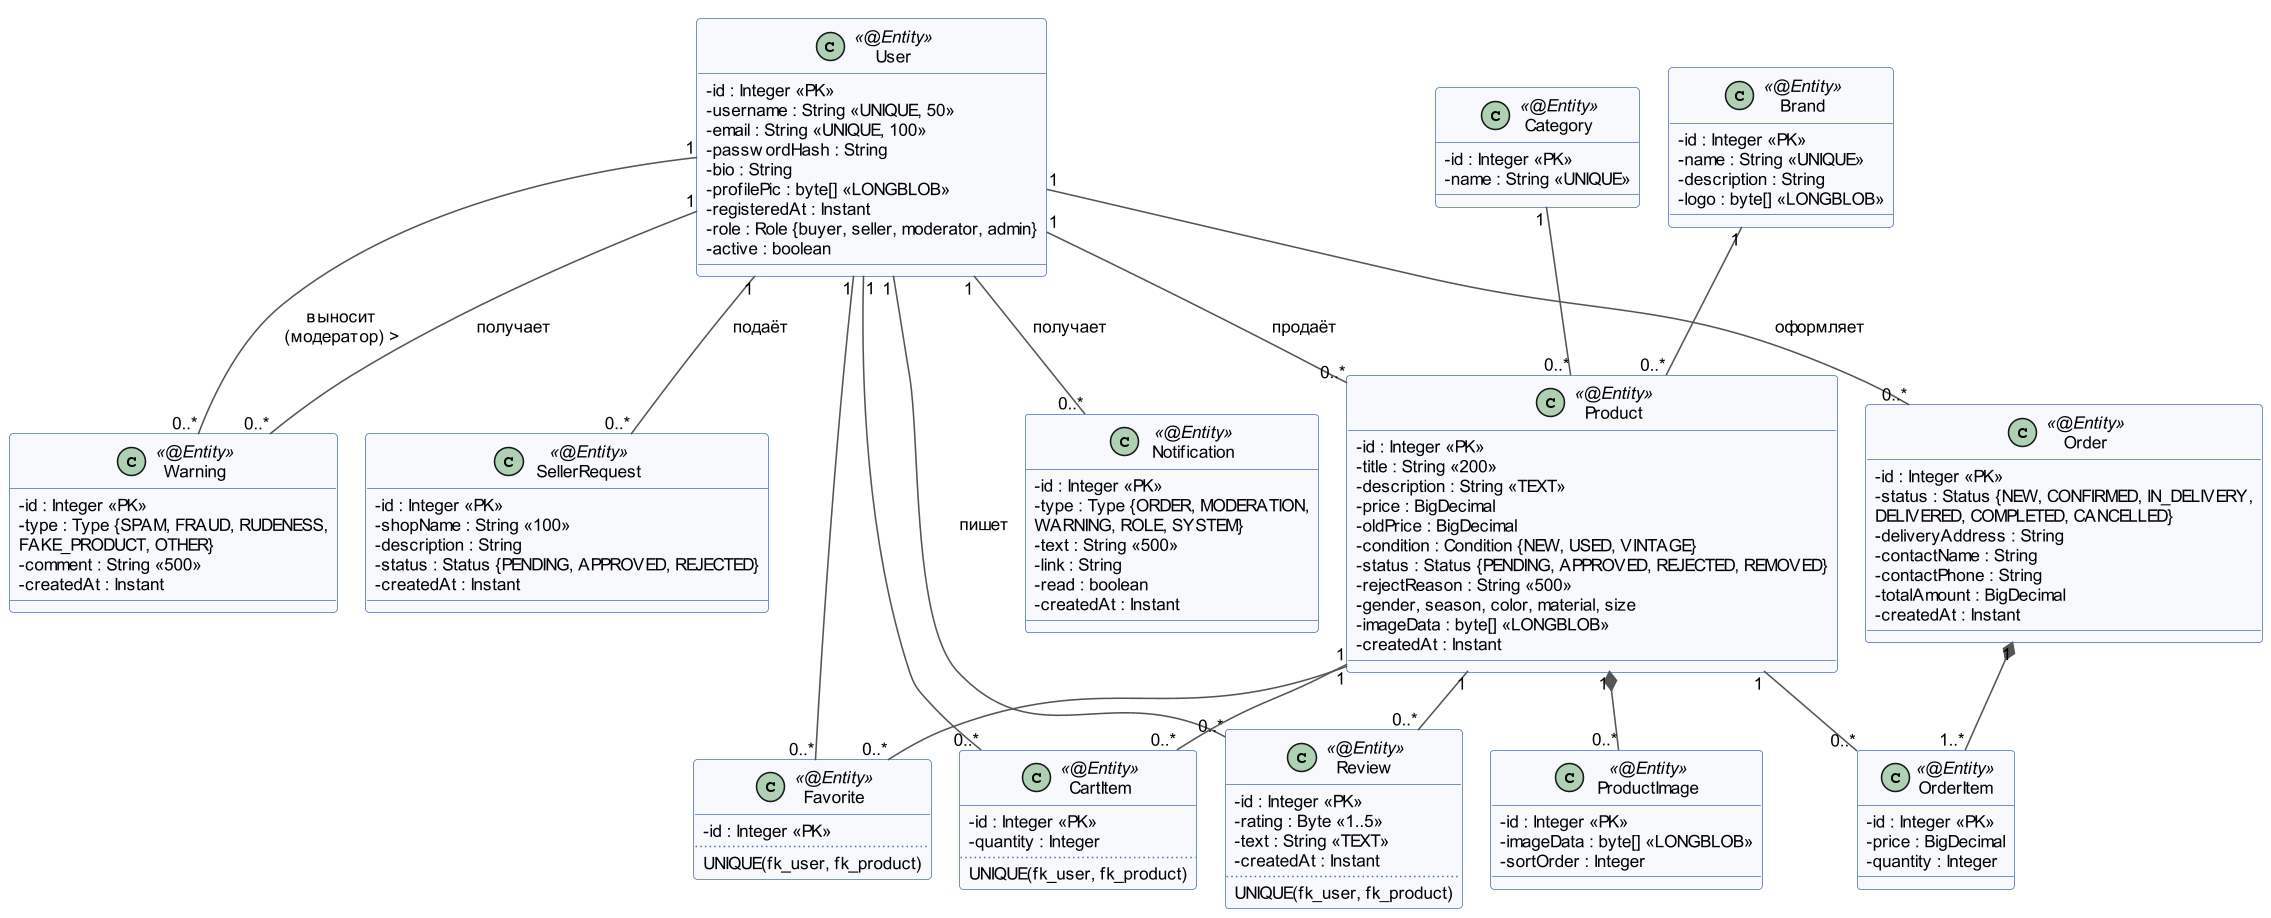

The diagram above was rendered by PlantUML. Its source (embedded in the PNG):
@startuml class_entities
!pragma layout smetana
skinparam dpi 150
skinparam defaultFontName "Arial"
skinparam classAttributeIconSize 0
skinparam classFontSize 12
skinparam defaultFontSize 11
skinparam shadowing false
skinparam classBackgroundColor #F7F9FC
skinparam classBorderColor #4C72B0
skinparam ArrowColor #555555

class User <<@Entity>> {
  -id : Integer <<PK>>
  -username : String <<UNIQUE, 50>>
  -email : String <<UNIQUE, 100>>
  -passwordHash : String
  -bio : String
  -profilePic : byte[] <<LONGBLOB>>
  -registeredAt : Instant
  -role : Role {buyer, seller, moderator, admin}
  -active : boolean
}

class Category <<@Entity>> {
  -id : Integer <<PK>>
  -name : String <<UNIQUE>>
}

class Brand <<@Entity>> {
  -id : Integer <<PK>>
  -name : String <<UNIQUE>>
  -description : String
  -logo : byte[] <<LONGBLOB>>
}

class Product <<@Entity>> {
  -id : Integer <<PK>>
  -title : String <<200>>
  -description : String <<TEXT>>
  -price : BigDecimal
  -oldPrice : BigDecimal
  -condition : Condition {NEW, USED, VINTAGE}
  -status : Status {PENDING, APPROVED, REJECTED, REMOVED}
  -rejectReason : String <<500>>
  -gender, season, color, material, size
  -imageData : byte[] <<LONGBLOB>>
  -createdAt : Instant
}

class ProductImage <<@Entity>> {
  -id : Integer <<PK>>
  -imageData : byte[] <<LONGBLOB>>
  -sortOrder : Integer
}

class Order <<@Entity>> {
  -id : Integer <<PK>>
  -status : Status {NEW, CONFIRMED, IN_DELIVERY,
  DELIVERED, COMPLETED, CANCELLED}
  -deliveryAddress : String
  -contactName : String
  -contactPhone : String
  -totalAmount : BigDecimal
  -createdAt : Instant
}

class OrderItem <<@Entity>> {
  -id : Integer <<PK>>
  -price : BigDecimal
  -quantity : Integer
}

class CartItem <<@Entity>> {
  -id : Integer <<PK>>
  -quantity : Integer
  ..
  UNIQUE(fk_user, fk_product)
}

class Favorite <<@Entity>> {
  -id : Integer <<PK>>
  ..
  UNIQUE(fk_user, fk_product)
}

class Review <<@Entity>> {
  -id : Integer <<PK>>
  -rating : Byte <<1..5>>
  -text : String <<TEXT>>
  -createdAt : Instant
  ..
  UNIQUE(fk_user, fk_product)
}

class Notification <<@Entity>> {
  -id : Integer <<PK>>
  -type : Type {ORDER, MODERATION,
  WARNING, ROLE, SYSTEM}
  -text : String <<500>>
  -link : String
  -read : boolean
  -createdAt : Instant
}

class Warning <<@Entity>> {
  -id : Integer <<PK>>
  -type : Type {SPAM, FRAUD, RUDENESS,
  FAKE_PRODUCT, OTHER}
  -comment : String <<500>>
  -createdAt : Instant
}

class SellerRequest <<@Entity>> {
  -id : Integer <<PK>>
  -shopName : String <<100>>
  -description : String
  -status : Status {PENDING, APPROVED, REJECTED}
  -createdAt : Instant
}

User "1" -- "0..*" Product : продаёт >
User "1" -- "0..*" Order : оформляет >
User "1" -- "0..*" CartItem
User "1" -- "0..*" Favorite
User "1" -- "0..*" Review : пишет >
User "1" -- "0..*" Notification : получает >
User "1" -- "0..*" Warning : получает >
User "1" -- "0..*" Warning : выносит\n(модератор) >
User "1" -- "0..*" SellerRequest : подаёт >

Category "1" -- "0..*" Product
Brand "1" -- "0..*" Product
Product "1" *-- "0..*" ProductImage
Product "1" -- "0..*" Review
Product "1" -- "0..*" OrderItem
Product "1" -- "0..*" CartItem
Product "1" -- "0..*" Favorite
Order "1" *-- "1..*" OrderItem
@enduml